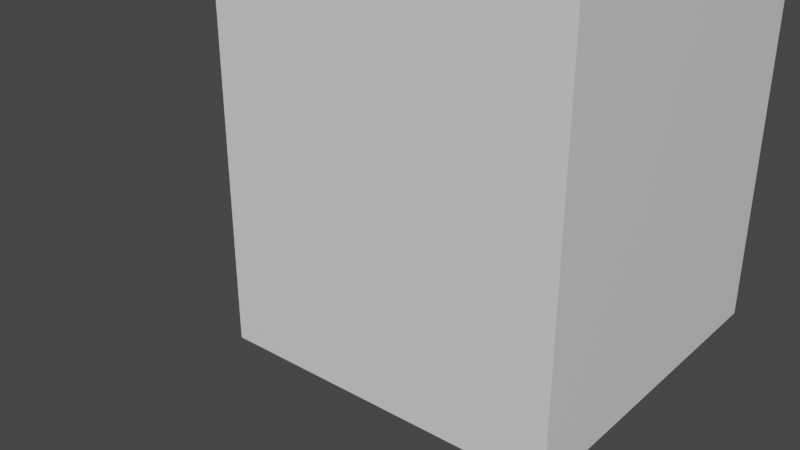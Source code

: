 # Source: shrink.blend  (saved by Blender 3.1.7; exported with 4.5.12 LTS)
import bpy
from mathutils import Matrix  # noqa: F401  (used for matrix-valued properties, if any)

bpy.ops.wm.read_factory_settings(use_empty=True)
scene = bpy.context.scene
scene.name = 'Scene'

# ---- collections
col_collection = bpy.data.collections.new('Collection'); scene.collection.children.link(col_collection)

# ---- materials (node trees are filled in below, after node groups)
mat_material = bpy.data.materials.new('Material')
mat_material.alpha_threshold = 0.0
mat_material.use_transparent_shadow = False
mat_material.line_color = (0.0, 0.0, 0.0, 1.0)

# ---- material node trees
mat_material.use_nodes = True; mat_material.node_tree.nodes.clear()
_N = mat_material.node_tree.nodes; _L = mat_material.node_tree.links
n0 = _N.new('ShaderNodeOutputMaterial'); n0.name = 'Material Output'; n0.location = (300, 300)
n1 = _N.new('ShaderNodeBsdfPrincipled'); n1.name = 'Principled BSDF'; n1.location = (10, 300)
n1.distribution = 'GGX'
n1.subsurface_method = 'RANDOM_WALK_SKIN'
n1.inputs[2].default_value = 0.4
n1.inputs[3].default_value = 1.45
n1.inputs[27].default_value = (0.0, 0.0, 0.0, 1.0)
n1.inputs[28].default_value = 1.0
_L.new(n1.outputs[0], n0.inputs[0])
n0.is_active_output = True

# ---- world
world_world = bpy.data.worlds.new('World'); scene.world = world_world
world_world.use_nodes = True; world_world.node_tree.nodes.clear()
_N = world_world.node_tree.nodes; _L = world_world.node_tree.links
n0 = _N.new('ShaderNodeOutputWorld'); n0.name = 'World Output'; n0.location = (300, 300)
n1 = _N.new('ShaderNodeBackground'); n1.name = 'Background'; n1.location = (10, 300)
n1.inputs[0].default_value = (0.05088, 0.05088, 0.05088, 1.0)
_L.new(n1.outputs[0], n0.inputs[0])
n0.is_active_output = True
world_world.color = (0.05088, 0.05088, 0.05088)
world_world.use_sun_shadow = False
world_world.sun_shadow_jitter_overblur = 0.0

# ---- meshes
me_cube = bpy.data.meshes.new('Cube')
me_cube.from_pydata([(1.0, 1.0, 1.0), (1.0, 1.0, -1.0), (1.0, -1.0, 1.0), (1.0, -1.0, -1.0), (-1.0, 1.0, 1.0), (-1.0, 1.0, -1.0), (-1.0, -1.0, 1.0), (-1.0, -1.0, -1.0)], [], [(0, 4, 6, 2), (3, 2, 6, 7), (7, 6, 4, 5), (5, 1, 3, 7), (1, 0, 2, 3), (5, 4, 0, 1)])
_uv = me_cube.uv_layers.new(name='UVMap')
_uv.uv.foreach_set('vector', [0.625, 0.5, 0.875, 0.5, 0.875, 0.75, 0.625, 0.75, 0.375, 0.75, 0.625, 0.75, 0.625, 1.0, 0.375, 1.0, 0.375, 0.0, 0.625, 0.0, 0.625, 0.25, 0.375, 0.25, 0.125, 0.5, 0.375, 0.5, 0.375, 0.75, 0.125, 0.75, 0.375, 0.5, 0.625, 0.5, 0.625, 0.75, 0.375, 0.75, 0.375, 0.25, 0.625, 0.25, 0.625, 0.5, 0.375, 0.5])
me_cube.materials.append(mat_material)
me_cube.use_remesh_preserve_volume = False
me_cube.use_remesh_preserve_attributes = False
me_cube.use_mirror_vertex_groups = False
me_cube.update()
arm_armature = bpy.data.armatures.new('Armature')  # bones are not reproduced

# ---- objects
ob_cube = bpy.data.objects.new('Cube', me_cube)
ob_armature = bpy.data.objects.new('Armature', arm_armature)

# ---- transforms, parenting, visibility, modifiers, constraints
ob_cube.parent = ob_armature
ob_cube.location = (0.0, 0.0, 4.339)
ob_cube.scale = (1.0, 1.0, 4.332)
ob_cube.lock_rotations_4d = False
ob_cube.empty_display_type = 'ARROWS'
ob_cube.lineart.crease_threshold = 0.0
_vg = ob_cube.vertex_groups.new(name='b1')
for _i, _w in zip([1, 3, 5, 7], [0.9862, 0.9847, 0.9847, 0.9862]): _vg.add([_i], _w, 'REPLACE')
_vg = ob_cube.vertex_groups.new(name='b2')
_vg = ob_cube.vertex_groups.new(name='b3')
_vg = ob_cube.vertex_groups.new(name='b4')
for _i, _w in zip([0, 2, 4, 6], [0.9856, 0.9867, 0.9867, 0.9856]): _vg.add([_i], _w, 'REPLACE')
_m = ob_cube.modifiers.new('Armature', 'ARMATURE')
_m.object = ob_armature
ob_armature.location = (0.0, 0.0, 0.05677)

# ---- collection membership
col_collection.objects.link(ob_cube)
col_collection.objects.link(ob_armature)

# ---- scene / render settings (as saved in the file)
scene.frame_start = 1; scene.frame_end = 80; scene.frame_set(79)
scene.render.engine = 'BLENDER_EEVEE_NEXT'
scene.cycles.sampling_pattern = 'TABULATED_SOBOL'
scene.cycles.use_light_tree = False
scene.view_settings.view_transform = 'Filmic'
bpy.context.view_layer.update()

# ---- added for rendering (the .blend has no active camera and no usable light): camera, sun
cam_auto = bpy.data.cameras.new('AutoCamera')
cam_auto.lens = 50.0
cam_auto.sensor_width = 36.0
cam_auto.clip_end = 1000.0
ob_auto_camera = bpy.data.objects.new('AutoCamera', cam_auto)
scene.collection.objects.link(ob_auto_camera)
ob_auto_camera.location = (3.02824, -4.45487, 3.44735)
ob_auto_camera.rotation_euler = (1.09748, -7.21219e-08, 0.694738)
scene.camera = ob_auto_camera
light_auto_sun = bpy.data.lights.new('AutoSun', 'SUN')
light_auto_sun.energy = 3.0
light_auto_sun.angle = 0.0523599
ob_auto_sun = bpy.data.objects.new('AutoSun', light_auto_sun)
scene.collection.objects.link(ob_auto_sun)
ob_auto_sun.rotation_euler = (0.872665, 0.174533, 0.523599)
bpy.context.view_layer.update()
